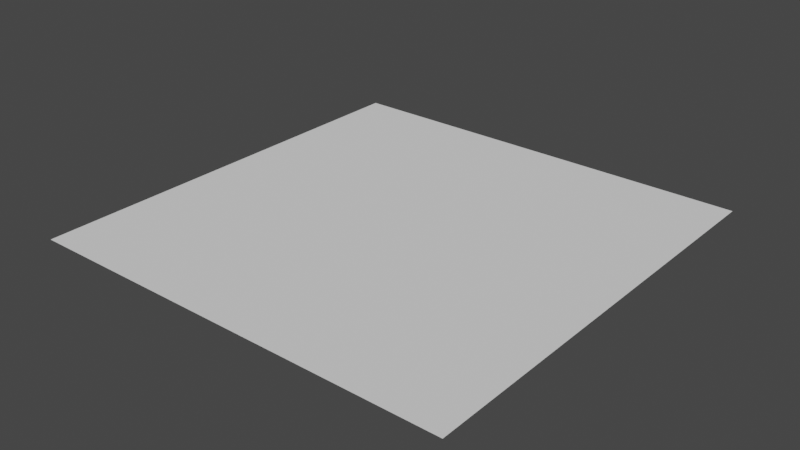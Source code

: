 # Source: SubdivPlane.blend  (saved by Blender 2.81.16; exported with 4.5.12 LTS)
import bpy
from mathutils import Matrix  # noqa: F401  (used for matrix-valued properties, if any)

bpy.ops.wm.read_factory_settings(use_empty=True)
scene = bpy.context.scene
scene.name = 'Scene'

# ---- world
world_world = bpy.data.worlds.new('World'); scene.world = world_world
world_world.use_nodes = True; world_world.node_tree.nodes.clear()
_N = world_world.node_tree.nodes; _L = world_world.node_tree.links
n0 = _N.new('ShaderNodeOutputWorld'); n0.name = 'World Output'; n0.location = (300, 300)
n1 = _N.new('ShaderNodeBackground'); n1.name = 'Background'; n1.location = (10, 300)
n1.inputs[0].default_value = (0.05088, 0.05088, 0.05088, 1.0)
_L.new(n1.outputs[0], n0.inputs[0])
n0.is_active_output = True
world_world.color = (0.05088, 0.05088, 0.05088)
world_world.use_sun_shadow = False
world_world.sun_shadow_jitter_overblur = 0.0

# ---- meshes
me_cube_001 = bpy.data.meshes.new('Cube.001')
me_cube_001.from_pydata([(-1.0, 1.0, -1.0), (-1.0, 1.0, 1.0), (1.0, 1.0, -1.0), (1.0, 1.0, 1.0), (-1.0, 1.0, 0.0), (0.0, 1.0, -1.0), (0.0, 1.0, 1.0), (1.0, 1.0, 0.0), (0.0, 1.0, 0.0), (-1.0, 1.0, -0.5), (-0.5, 1.0, -1.0), (0.5, 1.0, 1.0), (1.0, 1.0, -0.5), (-1.0, 1.0, 0.5), (0.5, 1.0, -1.0), (-0.5, 1.0, 1.0), (1.0, 1.0, 0.5), (0.5, 1.0, 0.0), (-0.5, 1.0, 0.0), (0.0, 1.0, -0.5), (0.0, 1.0, 0.5), (-0.5, 1.0, 0.5), (-0.5, 1.0, -0.5), (0.5, 1.0, -0.5), (0.5, 1.0, 0.5), (-1.0, 1.0, -0.75), (-0.75, 1.0, -1.0), (0.75, 1.0, 1.0), (1.0, 1.0, -0.75), (-1.0, 1.0, 0.25), (0.25, 1.0, -1.0), (-0.25, 1.0, 1.0), (1.0, 1.0, 0.25), (0.75, 1.0, 0.0), (-0.25, 1.0, 0.0), (0.0, 1.0, -0.75), (0.0, 1.0, 0.25), (-1.0, 1.0, -0.25), (-0.25, 1.0, -1.0), (0.25, 1.0, 1.0), (1.0, 1.0, -0.25), (-1.0, 1.0, 0.75), (0.75, 1.0, -1.0), (-0.75, 1.0, 1.0), (1.0, 1.0, 0.75), (0.25, 1.0, 0.0), (-0.75, 1.0, 0.0), (0.0, 1.0, -0.25), (0.0, 1.0, 0.75), (-0.25, 1.0, 0.5), (-0.75, 1.0, 0.5), (-0.5, 1.0, 0.25), (-0.5, 1.0, 0.75), (-0.25, 1.0, -0.5), (-0.75, 1.0, -0.5), (-0.5, 1.0, -0.75), (-0.5, 1.0, -0.25), (0.75, 1.0, -0.5), (0.25, 1.0, -0.5), (0.5, 1.0, -0.75), (0.5, 1.0, -0.25), (0.75, 1.0, 0.5), (0.25, 1.0, 0.5), (0.5, 1.0, 0.25), (0.5, 1.0, 0.75), (0.25, 1.0, 0.75), (0.25, 1.0, 0.25), (0.75, 1.0, 0.25), (0.25, 1.0, -0.25), (0.25, 1.0, -0.75), (0.75, 1.0, -0.75), (-0.75, 1.0, -0.25), (-0.75, 1.0, -0.75), (-0.25, 1.0, -0.75), (-0.75, 1.0, 0.75), (-0.75, 1.0, 0.25), (-0.25, 1.0, 0.25), (-0.25, 1.0, 0.75), (-0.25, 1.0, -0.25), (0.75, 1.0, -0.25), (0.75, 1.0, 0.75), (-1.0, 1.0, -0.875), (-0.875, 1.0, -1.0), (0.875, 1.0, 1.0), (1.0, 1.0, -0.875), (-1.0, 1.0, 0.125), (0.125, 1.0, -1.0), (-0.125, 1.0, 1.0), (1.0, 1.0, 0.125), (0.875, 1.0, 0.0), (-0.125, 1.0, 0.0), (0.0, 1.0, -0.875), (0.0, 1.0, 0.125), (-1.0, 1.0, -0.375), (-0.375, 1.0, -1.0), (0.375, 1.0, 1.0), (1.0, 1.0, -0.375), (-1.0, 1.0, 0.625), (0.625, 1.0, -1.0), (-0.625, 1.0, 1.0), (1.0, 1.0, 0.625), (0.375, 1.0, 0.0), (-0.625, 1.0, 0.0), (0.0, 1.0, -0.375), (0.0, 1.0, 0.625), (-0.125, 1.0, 0.5), (-0.625, 1.0, 0.5), (-0.5, 1.0, 0.125), (-0.5, 1.0, 0.625), (-0.125, 1.0, -0.5), (-0.625, 1.0, -0.5), (-0.5, 1.0, -0.875), (-0.5, 1.0, -0.375), (0.875, 1.0, -0.5), (0.375, 1.0, -0.5), (0.5, 1.0, -0.875), (0.5, 1.0, -0.375), (0.875, 1.0, 0.5), (0.375, 1.0, 0.5), (0.5, 1.0, 0.125), (0.5, 1.0, 0.625), (-1.0, 1.0, -0.625), (-0.625, 1.0, -1.0), (0.625, 1.0, 1.0), (1.0, 1.0, -0.625), (-1.0, 1.0, 0.375), (0.375, 1.0, -1.0), (-0.375, 1.0, 1.0), (1.0, 1.0, 0.375), (0.625, 1.0, 0.0), (-0.375, 1.0, 0.0), (0.0, 1.0, -0.625), (0.0, 1.0, 0.375), (-1.0, 1.0, -0.125), (-0.125, 1.0, -1.0), (0.125, 1.0, 1.0), (1.0, 1.0, -0.125), (-1.0, 1.0, 0.875), (0.875, 1.0, -1.0), (-0.875, 1.0, 1.0), (1.0, 1.0, 0.875), (0.125, 1.0, 0.0), (-0.875, 1.0, 0.0), (0.0, 1.0, -0.125), (0.0, 1.0, 0.875), (-0.375, 1.0, 0.5), (-0.875, 1.0, 0.5), (-0.5, 1.0, 0.375), (-0.5, 1.0, 0.875), (-0.375, 1.0, -0.5), (-0.875, 1.0, -0.5), (-0.5, 1.0, -0.625), (-0.5, 1.0, -0.125), (0.625, 1.0, -0.5), (0.125, 1.0, -0.5), (0.5, 1.0, -0.625), (0.5, 1.0, -0.125), (0.625, 1.0, 0.5), (0.125, 1.0, 0.5), (0.5, 1.0, 0.375), (0.5, 1.0, 0.875), (0.375, 1.0, 0.75), (0.125, 1.0, 0.75), (0.25, 1.0, 0.625), (0.25, 1.0, 0.875), (0.375, 1.0, 0.25), (0.125, 1.0, 0.25), (0.25, 1.0, 0.125), (0.25, 1.0, 0.375), (0.875, 1.0, 0.25), (0.625, 1.0, 0.25), (0.75, 1.0, 0.125), (0.75, 1.0, 0.375), (0.375, 1.0, -0.25), (0.125, 1.0, -0.25), (0.25, 1.0, -0.375), (0.25, 1.0, -0.125), (0.375, 1.0, -0.75), (0.125, 1.0, -0.75), (0.25, 1.0, -0.875), (0.25, 1.0, -0.625), (0.875, 1.0, -0.75), (0.625, 1.0, -0.75), (0.75, 1.0, -0.875), (0.75, 1.0, -0.625), (-0.625, 1.0, -0.25), (-0.875, 1.0, -0.25), (-0.75, 1.0, -0.375), (-0.75, 1.0, -0.125), (-0.625, 1.0, -0.75), (-0.875, 1.0, -0.75), (-0.75, 1.0, -0.875), (-0.75, 1.0, -0.625), (-0.125, 1.0, -0.75), (-0.375, 1.0, -0.75), (-0.25, 1.0, -0.875), (-0.25, 1.0, -0.625), (-0.625, 1.0, 0.75), (-0.875, 1.0, 0.75), (-0.75, 1.0, 0.625), (-0.75, 1.0, 0.875), (-0.625, 1.0, 0.25), (-0.875, 1.0, 0.25), (-0.75, 1.0, 0.125), (-0.75, 1.0, 0.375), (-0.125, 1.0, 0.25), (-0.375, 1.0, 0.25), (-0.25, 1.0, 0.125), (-0.25, 1.0, 0.375), (-0.125, 1.0, 0.75), (-0.375, 1.0, 0.75), (-0.25, 1.0, 0.625), (-0.25, 1.0, 0.875), (-0.125, 1.0, -0.25), (-0.375, 1.0, -0.25), (-0.25, 1.0, -0.375), (-0.25, 1.0, -0.125), (0.875, 1.0, -0.25), (0.625, 1.0, -0.25), (0.75, 1.0, -0.375), (0.75, 1.0, -0.125), (0.875, 1.0, 0.75), (0.625, 1.0, 0.75), (0.75, 1.0, 0.625), (0.75, 1.0, 0.875), (0.625, 1.0, 0.875), (0.625, 1.0, 0.625), (0.875, 1.0, 0.625), (0.625, 1.0, -0.125), (0.625, 1.0, -0.375), (0.875, 1.0, -0.375), (-0.375, 1.0, -0.125), (-0.375, 1.0, -0.375), (-0.125, 1.0, -0.375), (-0.375, 1.0, 0.875), (-0.375, 1.0, 0.625), (-0.125, 1.0, 0.625), (-0.375, 1.0, 0.375), (-0.375, 1.0, 0.125), (-0.125, 1.0, 0.125), (-0.875, 1.0, 0.375), (-0.875, 1.0, 0.125), (-0.625, 1.0, 0.125), (-0.875, 1.0, 0.875), (-0.875, 1.0, 0.625), (-0.625, 1.0, 0.625), (-0.375, 1.0, -0.625), (-0.375, 1.0, -0.875), (-0.125, 1.0, -0.875), (-0.875, 1.0, -0.625), (-0.875, 1.0, -0.875), (-0.625, 1.0, -0.875), (-0.875, 1.0, -0.125), (-0.875, 1.0, -0.375), (-0.625, 1.0, -0.375), (0.625, 1.0, -0.625), (0.625, 1.0, -0.875), (0.875, 1.0, -0.875), (0.125, 1.0, -0.625), (0.125, 1.0, -0.875), (0.375, 1.0, -0.875), (0.125, 1.0, -0.125), (0.125, 1.0, -0.375), (0.375, 1.0, -0.375), (0.625, 1.0, 0.375), (0.625, 1.0, 0.125), (0.875, 1.0, 0.125), (0.125, 1.0, 0.375), (0.125, 1.0, 0.125), (0.375, 1.0, 0.125), (0.125, 1.0, 0.875), (0.125, 1.0, 0.625), (0.375, 1.0, 0.625), (0.375, 1.0, 0.875), (0.375, 1.0, 0.375), (0.875, 1.0, 0.375), (0.375, 1.0, -0.125), (0.375, 1.0, -0.625), (0.875, 1.0, -0.625), (-0.625, 1.0, -0.125), (-0.625, 1.0, -0.625), (-0.125, 1.0, -0.625), (-0.625, 1.0, 0.875), (-0.625, 1.0, 0.375), (-0.125, 1.0, 0.375), (-0.125, 1.0, 0.875), (-0.125, 1.0, -0.125), (0.875, 1.0, -0.125), (0.875, 1.0, 0.875)], [], [(288, 83, 3, 140), (287, 89, 7, 136), (286, 90, 8, 143), (285, 87, 6, 144), (284, 105, 20, 132), (283, 106, 21, 147), (282, 99, 15, 148), (281, 109, 19, 131), (280, 110, 22, 151), (279, 102, 18, 152), (278, 113, 12, 124), (277, 114, 23, 155), (276, 101, 17, 156), (275, 117, 16, 128), (274, 118, 24, 159), (273, 95, 11, 160), (272, 161, 64, 120), (271, 162, 65, 163), (270, 135, 39, 164), (269, 165, 63, 119), (268, 166, 66, 167), (267, 158, 62, 168), (266, 169, 32, 88), (265, 170, 67, 171), (264, 157, 61, 172), (263, 173, 60, 116), (262, 174, 68, 175), (261, 141, 45, 176), (260, 177, 59, 115), (259, 178, 69, 179), (258, 154, 58, 180), (257, 181, 28, 84), (256, 182, 70, 183), (255, 153, 57, 184), (254, 185, 56, 112), (253, 186, 71, 187), (252, 142, 46, 188), (251, 189, 55, 111), (250, 190, 72, 191), (249, 150, 54, 192), (248, 193, 35, 91), (247, 194, 73, 195), (246, 149, 53, 196), (245, 197, 52, 108), (244, 198, 74, 199), (243, 139, 43, 200), (242, 201, 51, 107), (241, 202, 75, 203), (240, 146, 50, 204), (239, 205, 36, 92), (238, 206, 76, 207), (237, 145, 49, 208), (236, 209, 48, 104), (235, 210, 77, 211), (234, 127, 31, 212), (233, 213, 47, 103), (232, 214, 78, 215), (231, 130, 34, 216), (230, 217, 40, 96), (229, 218, 79, 219), (228, 129, 33, 220), (227, 221, 44, 100), (226, 222, 80, 223), (225, 123, 27, 224), (222, 225, 224, 80), (64, 160, 225, 222), (160, 11, 123, 225), (157, 226, 223, 61), (24, 120, 226, 157), (120, 64, 222, 226), (117, 227, 100, 16), (61, 223, 227, 117), (223, 80, 221, 227), (218, 228, 220, 79), (60, 156, 228, 218), (156, 17, 129, 228), (153, 229, 219, 57), (23, 116, 229, 153), (116, 60, 218, 229), (113, 230, 96, 12), (57, 219, 230, 113), (219, 79, 217, 230), (214, 231, 216, 78), (56, 152, 231, 214), (152, 18, 130, 231), (149, 232, 215, 53), (22, 112, 232, 149), (112, 56, 214, 232), (109, 233, 103, 19), (53, 215, 233, 109), (215, 78, 213, 233), (210, 234, 212, 77), (52, 148, 234, 210), (148, 15, 127, 234), (145, 235, 211, 49), (21, 108, 235, 145), (108, 52, 210, 235), (105, 236, 104, 20), (49, 211, 236, 105), (211, 77, 209, 236), (206, 237, 208, 76), (51, 147, 237, 206), (147, 21, 145, 237), (130, 238, 207, 34), (18, 107, 238, 130), (107, 51, 206, 238), (90, 239, 92, 8), (34, 207, 239, 90), (207, 76, 205, 239), (202, 240, 204, 75), (29, 125, 240, 202), (125, 13, 146, 240), (142, 241, 203, 46), (4, 85, 241, 142), (85, 29, 202, 241), (102, 242, 107, 18), (46, 203, 242, 102), (203, 75, 201, 242), (198, 243, 200, 74), (41, 137, 243, 198), (137, 1, 139, 243), (146, 244, 199, 50), (13, 97, 244, 146), (97, 41, 198, 244), (106, 245, 108, 21), (50, 199, 245, 106), (199, 74, 197, 245), (194, 246, 196, 73), (55, 151, 246, 194), (151, 22, 149, 246), (94, 247, 195, 38), (10, 111, 247, 94), (111, 55, 194, 247), (134, 248, 91, 5), (38, 195, 248, 134), (195, 73, 193, 248), (190, 249, 192, 72), (25, 121, 249, 190), (121, 9, 150, 249), (82, 250, 191, 26), (0, 81, 250, 82), (81, 25, 190, 250), (122, 251, 111, 10), (26, 191, 251, 122), (191, 72, 189, 251), (186, 252, 188, 71), (37, 133, 252, 186), (133, 4, 142, 252), (150, 253, 187, 54), (9, 93, 253, 150), (93, 37, 186, 253), (110, 254, 112, 22), (54, 187, 254, 110), (187, 71, 185, 254), (182, 255, 184, 70), (59, 155, 255, 182), (155, 23, 153, 255), (98, 256, 183, 42), (14, 115, 256, 98), (115, 59, 182, 256), (138, 257, 84, 2), (42, 183, 257, 138), (183, 70, 181, 257), (178, 258, 180, 69), (35, 131, 258, 178), (131, 19, 154, 258), (86, 259, 179, 30), (5, 91, 259, 86), (91, 35, 178, 259), (126, 260, 115, 14), (30, 179, 260, 126), (179, 69, 177, 260), (174, 261, 176, 68), (47, 143, 261, 174), (143, 8, 141, 261), (154, 262, 175, 58), (19, 103, 262, 154), (103, 47, 174, 262), (114, 263, 116, 23), (58, 175, 263, 114), (175, 68, 173, 263), (170, 264, 172, 67), (63, 159, 264, 170), (159, 24, 157, 264), (129, 265, 171, 33), (17, 119, 265, 129), (119, 63, 170, 265), (89, 266, 88, 7), (33, 171, 266, 89), (171, 67, 169, 266), (166, 267, 168, 66), (36, 132, 267, 166), (132, 20, 158, 267), (141, 268, 167, 45), (8, 92, 268, 141), (92, 36, 166, 268), (101, 269, 119, 17), (45, 167, 269, 101), (167, 66, 165, 269), (162, 270, 164, 65), (48, 144, 270, 162), (144, 6, 135, 270), (158, 271, 163, 62), (20, 104, 271, 158), (104, 48, 162, 271), (118, 272, 120, 24), (62, 163, 272, 118), (163, 65, 161, 272), (161, 273, 160, 64), (65, 164, 273, 161), (164, 39, 95, 273), (165, 274, 159, 63), (66, 168, 274, 165), (168, 62, 118, 274), (169, 275, 128, 32), (67, 172, 275, 169), (172, 61, 117, 275), (173, 276, 156, 60), (68, 176, 276, 173), (176, 45, 101, 276), (177, 277, 155, 59), (69, 180, 277, 177), (180, 58, 114, 277), (181, 278, 124, 28), (70, 184, 278, 181), (184, 57, 113, 278), (185, 279, 152, 56), (71, 188, 279, 185), (188, 46, 102, 279), (189, 280, 151, 55), (72, 192, 280, 189), (192, 54, 110, 280), (193, 281, 131, 35), (73, 196, 281, 193), (196, 53, 109, 281), (197, 282, 148, 52), (74, 200, 282, 197), (200, 43, 99, 282), (201, 283, 147, 51), (75, 204, 283, 201), (204, 50, 106, 283), (205, 284, 132, 36), (76, 208, 284, 205), (208, 49, 105, 284), (209, 285, 144, 48), (77, 212, 285, 209), (212, 31, 87, 285), (213, 286, 143, 47), (78, 216, 286, 213), (216, 34, 90, 286), (217, 287, 136, 40), (79, 220, 287, 217), (220, 33, 89, 287), (221, 288, 140, 44), (80, 224, 288, 221), (224, 27, 83, 288)])
_uv = me_cube_001.uv_layers.new(name='UVMap')
_uv.uv.foreach_set('vector', [0.6094, 0.4844, 0.625, 0.4844, 0.625, 0.5, 0.6094, 0.5, 0.4844, 0.4844, 0.5, 0.4844, 0.5, 0.5, 0.4844, 0.5, 0.4844, 0.3594, 0.5, 0.3594, 0.5, 0.375, 0.4844, 0.375, 0.6094, 0.3594, 0.625, 0.3594, 0.625, 0.375, 0.6094, 0.375, 0.5469, 0.3594, 0.5625, 0.3594, 0.5625, 0.375, 0.5469, 0.375, 0.5469, 0.2969, 0.5625, 0.2969, 0.5625, 0.3125, 0.5469, 0.3125, 0.6094, 0.2969, 0.625, 0.2969, 0.625, 0.3125, 0.6094, 0.3125, 0.4219, 0.3594, 0.4375, 0.3594, 0.4375, 0.375, 0.4219, 0.375, 0.4219, 0.2969, 0.4375, 0.2969, 0.4375, 0.3125, 0.4219, 0.3125, 0.4844, 0.2969, 0.5, 0.2969, 0.5, 0.3125, 0.4844, 0.3125, 0.4219, 0.4844, 0.4375, 0.4844, 0.4375, 0.5, 0.4219, 0.5, 0.4219, 0.4219, 0.4375, 0.4219, 0.4375, 0.4375, 0.4219, 0.4375, 0.4844, 0.4219, 0.5, 0.4219, 0.5, 0.4375, 0.4844, 0.4375, 0.5469, 0.4844, 0.5625, 0.4844, 0.5625, 0.5, 0.5469, 0.5, 0.5469, 0.4219, 0.5625, 0.4219, 0.5625, 0.4375, 0.5469, 0.4375, 0.6094, 0.4219, 0.625, 0.4219, 0.625, 0.4375, 0.6094, 0.4375, 0.5781, 0.4219, 0.5938, 0.4219, 0.5938, 0.4375, 0.5781, 0.4375, 0.5781, 0.3906, 0.5938, 0.3906, 0.5938, 0.4062, 0.5781, 0.4062, 0.6094, 0.3906, 0.625, 0.3906, 0.625, 0.4062, 0.6094, 0.4062, 0.5156, 0.4219, 0.5312, 0.4219, 0.5312, 0.4375, 0.5156, 0.4375, 0.5156, 0.3906, 0.5312, 0.3906, 0.5312, 0.4062, 0.5156, 0.4062, 0.5469, 0.3906, 0.5625, 0.3906, 0.5625, 0.4062, 0.5469, 0.4062, 0.5156, 0.4844, 0.5312, 0.4844, 0.5312, 0.5, 0.5156, 0.5, 0.5156, 0.4531, 0.5312, 0.4531, 0.5312, 0.4688, 0.5156, 0.4688, 0.5469, 0.4531, 0.5625, 0.4531, 0.5625, 0.4688, 0.5469, 0.4688, 0.4531, 0.4219, 0.4688, 0.4219, 0.4688, 0.4375, 0.4531, 0.4375, 0.4531, 0.3906, 0.4688, 0.3906, 0.4688, 0.4062, 0.4531, 0.4062, 0.4844, 0.3906, 0.5, 0.3906, 0.5, 0.4062, 0.4844, 0.4062, 0.3906, 0.4219, 0.4062, 0.4219, 0.4062, 0.4375, 0.3906, 0.4375, 0.3906, 0.3906, 0.4062, 0.3906, 0.4062, 0.4062, 0.3906, 0.4062, 0.4219, 0.3906, 0.4375, 0.3906, 0.4375, 0.4062, 0.4219, 0.4062, 0.3906, 0.4844, 0.4062, 0.4844, 0.4062, 0.5, 0.3906, 0.5, 0.3906, 0.4531, 0.4062, 0.4531, 0.4062, 0.4688, 0.3906, 0.4688, 0.4219, 0.4531, 0.4375, 0.4531, 0.4375, 0.4688, 0.4219, 0.4688, 0.4531, 0.2969, 0.4688, 0.2969, 0.4688, 0.3125, 0.4531, 0.3125, 0.4531, 0.2656, 0.4688, 0.2656, 0.4688, 0.2812, 0.4531, 0.2812, 0.4844, 0.2656, 0.5, 0.2656, 0.5, 0.2812, 0.4844, 0.2812, 0.3906, 0.2969, 0.4062, 0.2969, 0.4062, 0.3125, 0.3906, 0.3125, 0.3906, 0.2656, 0.4062, 0.2656, 0.4062, 0.2812, 0.3906, 0.2812, 0.4219, 0.2656, 0.4375, 0.2656, 0.4375, 0.2812, 0.4219, 0.2812, 0.3906, 0.3594, 0.4062, 0.3594, 0.4062, 0.375, 0.3906, 0.375, 0.3906, 0.3281, 0.4062, 0.3281, 0.4062, 0.3438, 0.3906, 0.3438, 0.4219, 0.3281, 0.4375, 0.3281, 0.4375, 0.3438, 0.4219, 0.3438, 0.5781, 0.2969, 0.5938, 0.2969, 0.5938, 0.3125, 0.5781, 0.3125, 0.5781, 0.2656, 0.5938, 0.2656, 0.5938, 0.2812, 0.5781, 0.2812, 0.6094, 0.2656, 0.625, 0.2656, 0.625, 0.2812, 0.6094, 0.2812, 0.5156, 0.2969, 0.5312, 0.2969, 0.5312, 0.3125, 0.5156, 0.3125, 0.5156, 0.2656, 0.5312, 0.2656, 0.5312, 0.2812, 0.5156, 0.2812, 0.5469, 0.2656, 0.5625, 0.2656, 0.5625, 0.2812, 0.5469, 0.2812, 0.5156, 0.3594, 0.5312, 0.3594, 0.5312, 0.375, 0.5156, 0.375, 0.5156, 0.3281, 0.5312, 0.3281, 0.5312, 0.3438, 0.5156, 0.3438, 0.5469, 0.3281, 0.5625, 0.3281, 0.5625, 0.3438, 0.5469, 0.3438, 0.5781, 0.3594, 0.5938, 0.3594, 0.5938, 0.375, 0.5781, 0.375, 0.5781, 0.3281, 0.5938, 0.3281, 0.5938, 0.3438, 0.5781, 0.3438, 0.6094, 0.3281, 0.625, 0.3281, 0.625, 0.3438, 0.6094, 0.3438, 0.4531, 0.3594, 0.4688, 0.3594, 0.4688, 0.375, 0.4531, 0.375, 0.4531, 0.3281, 0.4688, 0.3281, 0.4688, 0.3438, 0.4531, 0.3438, 0.4844, 0.3281, 0.5, 0.3281, 0.5, 0.3438, 0.4844, 0.3438, 0.4531, 0.4844, 0.4688, 0.4844, 0.4688, 0.5, 0.4531, 0.5, 0.4531, 0.4531, 0.4688, 0.4531, 0.4688, 0.4688, 0.4531, 0.4688, 0.4844, 0.4531, 0.5, 0.4531, 0.5, 0.4688, 0.4844, 0.4688, 0.5781, 0.4844, 0.5938, 0.4844, 0.5938, 0.5, 0.5781, 0.5, 0.5781, 0.4531, 0.5938, 0.4531, 0.5938, 0.4688, 0.5781, 0.4688, 0.6094, 0.4531, 0.625, 0.4531, 0.625, 0.4688, 0.6094, 0.4688, 0.5938, 0.4531, 0.6094, 0.4531, 0.6094, 0.4688, 0.5938, 0.4688, 0.5938, 0.4375, 0.6094, 0.4375, 0.6094, 0.4531, 0.5938, 0.4531, 0.6094, 0.4375, 0.625, 0.4375, 0.625, 0.4531, 0.6094, 0.4531, 0.5625, 0.4531, 0.5781, 0.4531, 0.5781, 0.4688, 0.5625, 0.4688, 0.5625, 0.4375, 0.5781, 0.4375, 0.5781, 0.4531, 0.5625, 0.4531, 0.5781, 0.4375, 0.5938, 0.4375, 0.5938, 0.4531, 0.5781, 0.4531, 0.5625, 0.4844, 0.5781, 0.4844, 0.5781, 0.5, 0.5625, 0.5, 0.5625, 0.4688, 0.5781, 0.4688, 0.5781, 0.4844, 0.5625, 0.4844, 0.5781, 0.4688, 0.5938, 0.4688, 0.5938, 0.4844, 0.5781, 0.4844, 0.4688, 0.4531, 0.4844, 0.4531, 0.4844, 0.4688, 0.4688, 0.4688, 0.4688, 0.4375, 0.4844, 0.4375, 0.4844, 0.4531, 0.4688, 0.4531, 0.4844, 0.4375, 0.5, 0.4375, 0.5, 0.4531, 0.4844, 0.4531, 0.4375, 0.4531, 0.4531, 0.4531, 0.4531, 0.4688, 0.4375, 0.4688, 0.4375, 0.4375, 0.4531, 0.4375, 0.4531, 0.4531, 0.4375, 0.4531, 0.4531, 0.4375, 0.4688, 0.4375, 0.4688, 0.4531, 0.4531, 0.4531, 0.4375, 0.4844, 0.4531, 0.4844, 0.4531, 0.5, 0.4375, 0.5, 0.4375, 0.4688, 0.4531, 0.4688, 0.4531, 0.4844, 0.4375, 0.4844, 0.4531, 0.4688, 0.4688, 0.4688, 0.4688, 0.4844, 0.4531, 0.4844, 0.4688, 0.3281, 0.4844, 0.3281, 0.4844, 0.3438, 0.4688, 0.3438, 0.4688, 0.3125, 0.4844, 0.3125, 0.4844, 0.3281, 0.4688, 0.3281, 0.4844, 0.3125, 0.5, 0.3125, 0.5, 0.3281, 0.4844, 0.3281, 0.4375, 0.3281, 0.4531, 0.3281, 0.4531, 0.3438, 0.4375, 0.3438, 0.4375, 0.3125, 0.4531, 0.3125, 0.4531, 0.3281, 0.4375, 0.3281, 0.4531, 0.3125, 0.4688, 0.3125, 0.4688, 0.3281, 0.4531, 0.3281, 0.4375, 0.3594, 0.4531, 0.3594, 0.4531, 0.375, 0.4375, 0.375, 0.4375, 0.3438, 0.4531, 0.3438, 0.4531, 0.3594, 0.4375, 0.3594, 0.4531, 0.3438, 0.4688, 0.3438, 0.4688, 0.3594, 0.4531, 0.3594, 0.5938, 0.3281, 0.6094, 0.3281, 0.6094, 0.3438, 0.5938, 0.3438, 0.5938, 0.3125, 0.6094, 0.3125, 0.6094, 0.3281, 0.5938, 0.3281, 0.6094, 0.3125, 0.625, 0.3125, 0.625, 0.3281, 0.6094, 0.3281, 0.5625, 0.3281, 0.5781, 0.3281, 0.5781, 0.3438, 0.5625, 0.3438, 0.5625, 0.3125, 0.5781, 0.3125, 0.5781, 0.3281, 0.5625, 0.3281, 0.5781, 0.3125, 0.5938, 0.3125, 0.5938, 0.3281, 0.5781, 0.3281, 0.5625, 0.3594, 0.5781, 0.3594, 0.5781, 0.375, 0.5625, 0.375, 0.5625, 0.3438, 0.5781, 0.3438, 0.5781, 0.3594, 0.5625, 0.3594, 0.5781, 0.3438, 0.5938, 0.3438, 0.5938, 0.3594, 0.5781, 0.3594, 0.5312, 0.3281, 0.5469, 0.3281, 0.5469, 0.3438, 0.5312, 0.3438, 0.5312, 0.3125, 0.5469, 0.3125, 0.5469, 0.3281, 0.5312, 0.3281, 0.5469, 0.3125, 0.5625, 0.3125, 0.5625, 0.3281, 0.5469, 0.3281, 0.5, 0.3281, 0.5156, 0.3281, 0.5156, 0.3438, 0.5, 0.3438, 0.5, 0.3125, 0.5156, 0.3125, 0.5156, 0.3281, 0.5, 0.3281, 0.5156, 0.3125, 0.5312, 0.3125, 0.5312, 0.3281, 0.5156, 0.3281, 0.5, 0.3594, 0.5156, 0.3594, 0.5156, 0.375, 0.5, 0.375, 0.5, 0.3438, 0.5156, 0.3438, 0.5156, 0.3594, 0.5, 0.3594, 0.5156, 0.3438, 0.5312, 0.3438, 0.5312, 0.3594, 0.5156, 0.3594, 0.5312, 0.2656, 0.5469, 0.2656, 0.5469, 0.2812, 0.5312, 0.2812, 0.5312, 0.25, 0.5469, 0.25, 0.5469, 0.2656, 0.5312, 0.2656, 0.5469, 0.25, 0.5625, 0.25, 0.5625, 0.2656, 0.5469, 0.2656, 0.5, 0.2656, 0.5156, 0.2656, 0.5156, 0.2812, 0.5, 0.2812, 0.5, 0.25, 0.5156, 0.25, 0.5156, 0.2656, 0.5, 0.2656, 0.5156, 0.25, 0.5312, 0.25, 0.5312, 0.2656, 0.5156, 0.2656, 0.5, 0.2969, 0.5156, 0.2969, 0.5156, 0.3125, 0.5, 0.3125, 0.5, 0.2812, 0.5156, 0.2812, 0.5156, 0.2969, 0.5, 0.2969, 0.5156, 0.2812, 0.5312, 0.2812, 0.5312, 0.2969, 0.5156, 0.2969, 0.5938, 0.2656, 0.6094, 0.2656, 0.6094, 0.2812, 0.5938, 0.2812, 0.5938, 0.25, 0.6094, 0.25, 0.6094, 0.2656, 0.5938, 0.2656, 0.6094, 0.25, 0.625, 0.25, 0.625, 0.2656, 0.6094, 0.2656, 0.5625, 0.2656, 0.5781, 0.2656, 0.5781, 0.2812, 0.5625, 0.2812, 0.5625, 0.25, 0.5781, 0.25, 0.5781, 0.2656, 0.5625, 0.2656, 0.5781, 0.25, 0.5938, 0.25, 0.5938, 0.2656, 0.5781, 0.2656, 0.5625, 0.2969, 0.5781, 0.2969, 0.5781, 0.3125, 0.5625, 0.3125, 0.5625, 0.2812, 0.5781, 0.2812, 0.5781, 0.2969, 0.5625, 0.2969, 0.5781, 0.2812, 0.5938, 0.2812, 0.5938, 0.2969, 0.5781, 0.2969, 0.4062, 0.3281, 0.4219, 0.3281, 0.4219, 0.3438, 0.4062, 0.3438, 0.4062, 0.3125, 0.4219, 0.3125, 0.4219, 0.3281, 0.4062, 0.3281, 0.4219, 0.3125, 0.4375, 0.3125, 0.4375, 0.3281, 0.4219, 0.3281, 0.375, 0.3281, 0.3906, 0.3281, 0.3906, 0.3438, 0.375, 0.3438, 0.375, 0.3125, 0.3906, 0.3125, 0.3906, 0.3281, 0.375, 0.3281, 0.3906, 0.3125, 0.4062, 0.3125, 0.4062, 0.3281, 0.3906, 0.3281, 0.375, 0.3594, 0.3906, 0.3594, 0.3906, 0.375, 0.375, 0.375, 0.375, 0.3438, 0.3906, 0.3438, 0.3906, 0.3594, 0.375, 0.3594, 0.3906, 0.3438, 0.4062, 0.3438, 0.4062, 0.3594, 0.3906, 0.3594, 0.4062, 0.2656, 0.4219, 0.2656, 0.4219, 0.2812, 0.4062, 0.2812, 0.4062, 0.25, 0.4219, 0.25, 0.4219, 0.2656, 0.4062, 0.2656, 0.4219, 0.25, 0.4375, 0.25, 0.4375, 0.2656, 0.4219, 0.2656, 0.375, 0.2656, 0.3906, 0.2656, 0.3906, 0.2812, 0.375, 0.2812, 0.375, 0.25, 0.3906, 0.25, 0.3906, 0.2656, 0.375, 0.2656, 0.3906, 0.25, 0.4062, 0.25, 0.4062, 0.2656, 0.3906, 0.2656, 0.375, 0.2969, 0.3906, 0.2969, 0.3906, 0.3125, 0.375, 0.3125, 0.375, 0.2812, 0.3906, 0.2812, 0.3906, 0.2969, 0.375, 0.2969, 0.3906, 0.2812, 0.4062, 0.2812, 0.4062, 0.2969, 0.3906, 0.2969, 0.4688, 0.2656, 0.4844, 0.2656, 0.4844, 0.2812, 0.4688, 0.2812, 0.4688, 0.25, 0.4844, 0.25, 0.4844, 0.2656, 0.4688, 0.2656, 0.4844, 0.25, 0.5, 0.25, 0.5, 0.2656, 0.4844, 0.2656, 0.4375, 0.2656, 0.4531, 0.2656, 0.4531, 0.2812, 0.4375, 0.2812, 0.4375, 0.25, 0.4531, 0.25, 0.4531, 0.2656, 0.4375, 0.2656, 0.4531, 0.25, 0.4688, 0.25, 0.4688, 0.2656, 0.4531, 0.2656, 0.4375, 0.2969, 0.4531, 0.2969, 0.4531, 0.3125, 0.4375, 0.3125, 0.4375, 0.2812, 0.4531, 0.2812, 0.4531, 0.2969, 0.4375, 0.2969, 0.4531, 0.2812, 0.4688, 0.2812, 0.4688, 0.2969, 0.4531, 0.2969, 0.4062, 0.4531, 0.4219, 0.4531, 0.4219, 0.4688, 0.4062, 0.4688, 0.4062, 0.4375, 0.4219, 0.4375, 0.4219, 0.4531, 0.4062, 0.4531, 0.4219, 0.4375, 0.4375, 0.4375, 0.4375, 0.4531, 0.4219, 0.4531, 0.375, 0.4531, 0.3906, 0.4531, 0.3906, 0.4688, 0.375, 0.4688, 0.375, 0.4375, 0.3906, 0.4375, 0.3906, 0.4531, 0.375, 0.4531, 0.3906, 0.4375, 0.4062, 0.4375, 0.4062, 0.4531, 0.3906, 0.4531, 0.375, 0.4844, 0.3906, 0.4844, 0.3906, 0.5, 0.375, 0.5, 0.375, 0.4688, 0.3906, 0.4688, 0.3906, 0.4844, 0.375, 0.4844, 0.3906, 0.4688, 0.4062, 0.4688, 0.4062, 0.4844, 0.3906, 0.4844, 0.4062, 0.3906, 0.4219, 0.3906, 0.4219, 0.4062, 0.4062, 0.4062, 0.4062, 0.375, 0.4219, 0.375, 0.4219, 0.3906, 0.4062, 0.3906, 0.4219, 0.375, 0.4375, 0.375, 0.4375, 0.3906, 0.4219, 0.3906, 0.375, 0.3906, 0.3906, 0.3906, 0.3906, 0.4062, 0.375, 0.4062, 0.375, 0.375, 0.3906, 0.375, 0.3906, 0.3906, 0.375, 0.3906, 0.3906, 0.375, 0.4062, 0.375, 0.4062, 0.3906, 0.3906, 0.3906, 0.375, 0.4219, 0.3906, 0.4219, 0.3906, 0.4375, 0.375, 0.4375, 0.375, 0.4062, 0.3906, 0.4062, 0.3906, 0.4219, 0.375, 0.4219, 0.3906, 0.4062, 0.4062, 0.4062, 0.4062, 0.4219, 0.3906, 0.4219, 0.4688, 0.3906, 0.4844, 0.3906, 0.4844, 0.4062, 0.4688, 0.4062, 0.4688, 0.375, 0.4844, 0.375, 0.4844, 0.3906, 0.4688, 0.3906, 0.4844, 0.375, 0.5, 0.375, 0.5, 0.3906, 0.4844, 0.3906, 0.4375, 0.3906, 0.4531, 0.3906, 0.4531, 0.4062, 0.4375, 0.4062, 0.4375, 0.375, 0.4531, 0.375, 0.4531, 0.3906, 0.4375, 0.3906, 0.4531, 0.375, 0.4688, 0.375, 0.4688, 0.3906, 0.4531, 0.3906, 0.4375, 0.4219, 0.4531, 0.4219, 0.4531, 0.4375, 0.4375, 0.4375, 0.4375, 0.4062, 0.4531, 0.4062, 0.4531, 0.4219, 0.4375, 0.4219, 0.4531, 0.4062, 0.4688, 0.4062, 0.4688, 0.4219, 0.4531, 0.4219, 0.5312, 0.4531, 0.5469, 0.4531, 0.5469, 0.4688, 0.5312, 0.4688, 0.5312, 0.4375, 0.5469, 0.4375, 0.5469, 0.4531, 0.5312, 0.4531, 0.5469, 0.4375, 0.5625, 0.4375, 0.5625, 0.4531, 0.5469, 0.4531, 0.5, 0.4531, 0.5156, 0.4531, 0.5156, 0.4688, 0.5, 0.4688, 0.5, 0.4375, 0.5156, 0.4375, 0.5156, 0.4531, 0.5, 0.4531, 0.5156, 0.4375, 0.5312, 0.4375, 0.5312, 0.4531, 0.5156, 0.4531, 0.5, 0.4844, 0.5156, 0.4844, 0.5156, 0.5, 0.5, 0.5, 0.5, 0.4688, 0.5156, 0.4688, 0.5156, 0.4844, 0.5, 0.4844, 0.5156, 0.4688, 0.5312, 0.4688, 0.5312, 0.4844, 0.5156, 0.4844, 0.5312, 0.3906, 0.5469, 0.3906, 0.5469, 0.4062, 0.5312, 0.4062, 0.5312, 0.375, 0.5469, 0.375, 0.5469, 0.3906, 0.5312, 0.3906, 0.5469, 0.375, 0.5625, 0.375, 0.5625, 0.3906, 0.5469, 0.3906, 0.5, 0.3906, 0.5156, 0.3906, 0.5156, 0.4062, 0.5, 0.4062, 0.5, 0.375, 0.5156, 0.375, 0.5156, 0.3906, 0.5, 0.3906, 0.5156, 0.375, 0.5312, 0.375, 0.5312, 0.3906, 0.5156, 0.3906, 0.5, 0.4219, 0.5156, 0.4219, 0.5156, 0.4375, 0.5, 0.4375, 0.5, 0.4062, 0.5156, 0.4062, 0.5156, 0.4219, 0.5, 0.4219, 0.5156, 0.4062, 0.5312, 0.4062, 0.5312, 0.4219, 0.5156, 0.4219, 0.5938, 0.3906, 0.6094, 0.3906, 0.6094, 0.4062, 0.5938, 0.4062, 0.5938, 0.375, 0.6094, 0.375, 0.6094, 0.3906, 0.5938, 0.3906, 0.6094, 0.375, 0.625, 0.375, 0.625, 0.3906, 0.6094, 0.3906, 0.5625, 0.3906, 0.5781, 0.3906, 0.5781, 0.4062, 0.5625, 0.4062, 0.5625, 0.375, 0.5781, 0.375, 0.5781, 0.3906, 0.5625, 0.3906, 0.5781, 0.375, 0.5938, 0.375, 0.5938, 0.3906, 0.5781, 0.3906, 0.5625, 0.4219, 0.5781, 0.4219, 0.5781, 0.4375, 0.5625, 0.4375, 0.5625, 0.4062, 0.5781, 0.4062, 0.5781, 0.4219, 0.5625, 0.4219, 0.5781, 0.4062, 0.5938, 0.4062, 0.5938, 0.4219, 0.5781, 0.4219, 0.5938, 0.4219, 0.6094, 0.4219, 0.6094, 0.4375, 0.5938, 0.4375, 0.5938, 0.4062, 0.6094, 0.4062, 0.6094, 0.4219, 0.5938, 0.4219, 0.6094, 0.4062, 0.625, 0.4062, 0.625, 0.4219, 0.6094, 0.4219, 0.5312, 0.4219, 0.5469, 0.4219, 0.5469, 0.4375, 0.5312, 0.4375, 0.5312, 0.4062, 0.5469, 0.4062, 0.5469, 0.4219, 0.5312, 0.4219, 0.5469, 0.4062, 0.5625, 0.4062, 0.5625, 0.4219, 0.5469, 0.4219, 0.5312, 0.4844, 0.5469, 0.4844, 0.5469, 0.5, 0.5312, 0.5, 0.5312, 0.4688, 0.5469, 0.4688, 0.5469, 0.4844, 0.5312, 0.4844, 0.5469, 0.4688, 0.5625, 0.4688, 0.5625, 0.4844, 0.5469, 0.4844, 0.4688, 0.4219, 0.4844, 0.4219, 0.4844, 0.4375, 0.4688, 0.4375, 0.4688, 0.4062, 0.4844, 0.4062, 0.4844, 0.4219, 0.4688, 0.4219, 0.4844, 0.4062, 0.5, 0.4062, 0.5, 0.4219, 0.4844, 0.4219, 0.4062, 0.4219, 0.4219, 0.4219, 0.4219, 0.4375, 0.4062, 0.4375, 0.4062, 0.4062, 0.4219, 0.4062, 0.4219, 0.4219, 0.4062, 0.4219, 0.4219, 0.4062, 0.4375, 0.4062, 0.4375, 0.4219, 0.4219, 0.4219, 0.4062, 0.4844, 0.4219, 0.4844, 0.4219, 0.5, 0.4062, 0.5, 0.4062, 0.4688, 0.4219, 0.4688, 0.4219, 0.4844, 0.4062, 0.4844, 0.4219, 0.4688, 0.4375, 0.4688, 0.4375, 0.4844, 0.4219, 0.4844, 0.4688, 0.2969, 0.4844, 0.2969, 0.4844, 0.3125, 0.4688, 0.3125, 0.4688, 0.2812, 0.4844, 0.2812, 0.4844, 0.2969, 0.4688, 0.2969, 0.4844, 0.2812, 0.5, 0.2812, 0.5, 0.2969, 0.4844, 0.2969, 0.4062, 0.2969, 0.4219, 0.2969, 0.4219, 0.3125, 0.4062, 0.3125, 0.4062, 0.2812, 0.4219, 0.2812, 0.4219, 0.2969, 0.4062, 0.2969, 0.4219, 0.2812, 0.4375, 0.2812, 0.4375, 0.2969, 0.4219, 0.2969, 0.4062, 0.3594, 0.4219, 0.3594, 0.4219, 0.375, 0.4062, 0.375, 0.4062, 0.3438, 0.4219, 0.3438, 0.4219, 0.3594, 0.4062, 0.3594, 0.4219, 0.3438, 0.4375, 0.3438, 0.4375, 0.3594, 0.4219, 0.3594, 0.5938, 0.2969, 0.6094, 0.2969, 0.6094, 0.3125, 0.5938, 0.3125, 0.5938, 0.2812, 0.6094, 0.2812, 0.6094, 0.2969, 0.5938, 0.2969, 0.6094, 0.2812, 0.625, 0.2812, 0.625, 0.2969, 0.6094, 0.2969, 0.5312, 0.2969, 0.5469, 0.2969, 0.5469, 0.3125, 0.5312, 0.3125, 0.5312, 0.2812, 0.5469, 0.2812, 0.5469, 0.2969, 0.5312, 0.2969, 0.5469, 0.2812, 0.5625, 0.2812, 0.5625, 0.2969, 0.5469, 0.2969, 0.5312, 0.3594, 0.5469, 0.3594, 0.5469, 0.375, 0.5312, 0.375, 0.5312, 0.3438, 0.5469, 0.3438, 0.5469, 0.3594, 0.5312, 0.3594, 0.5469, 0.3438, 0.5625, 0.3438, 0.5625, 0.3594, 0.5469, 0.3594, 0.5938, 0.3594, 0.6094, 0.3594, 0.6094, 0.375, 0.5938, 0.375, 0.5938, 0.3438, 0.6094, 0.3438, 0.6094, 0.3594, 0.5938, 0.3594, 0.6094, 0.3438, 0.625, 0.3438, 0.625, 0.3594, 0.6094, 0.3594, 0.4688, 0.3594, 0.4844, 0.3594, 0.4844, 0.375, 0.4688, 0.375, 0.4688, 0.3438, 0.4844, 0.3438, 0.4844, 0.3594, 0.4688, 0.3594, 0.4844, 0.3438, 0.5, 0.3438, 0.5, 0.3594, 0.4844, 0.3594, 0.4688, 0.4844, 0.4844, 0.4844, 0.4844, 0.5, 0.4688, 0.5, 0.4688, 0.4688, 0.4844, 0.4688, 0.4844, 0.4844, 0.4688, 0.4844, 0.4844, 0.4688, 0.5, 0.4688, 0.5, 0.4844, 0.4844, 0.4844, 0.5938, 0.4844, 0.6094, 0.4844, 0.6094, 0.5, 0.5938, 0.5, 0.5938, 0.4688, 0.6094, 0.4688, 0.6094, 0.4844, 0.5938, 0.4844, 0.6094, 0.4688, 0.625, 0.4688, 0.625, 0.4844, 0.6094, 0.4844])
me_cube_001.use_remesh_fix_poles = True
me_cube_001.use_remesh_preserve_attributes = False
me_cube_001.use_mirror_vertex_groups = False
me_cube_001.update()

# ---- objects
ob_plane = bpy.data.objects.new('Plane', me_cube_001)

# ---- transforms, parenting, visibility, modifiers, constraints
ob_plane.location = (0.0, 0.0, 0.0)
ob_plane.delta_location = (0.0, 0.0, -0.1275)
ob_plane.delta_rotation_euler = (1.571, -0.0, 0.0)
ob_plane.delta_scale = (6.442, 0.1529, 6.442)
ob_plane.lineart.crease_threshold = 0.0

# ---- collection membership
scene.collection.objects.link(ob_plane)

# ---- scene / render settings (as saved in the file)
scene.frame_start = 1; scene.frame_end = 250; scene.frame_set(77)
scene.render.engine = 'BLENDER_EEVEE_NEXT'
scene.cycles.use_denoising = False
scene.cycles.samples = 128
scene.cycles.sampling_pattern = 'TABULATED_SOBOL'
scene.cycles.use_adaptive_sampling = False
scene.cycles.use_light_tree = False
scene.view_settings.view_transform = 'Filmic'
bpy.context.view_layer.update()

# ---- added for rendering (the .blend has no active camera and no usable light): camera, sun
cam_auto = bpy.data.cameras.new('AutoCamera')
cam_auto.lens = 50.0
cam_auto.sensor_width = 36.0
cam_auto.clip_end = 1000.0
ob_auto_camera = bpy.data.objects.new('AutoCamera', cam_auto)
scene.collection.objects.link(ob_auto_camera)
ob_auto_camera.location = (16.8585, -20.2302, 13.5122)
ob_auto_camera.rotation_euler = (1.09748, -7.21219e-08, 0.694738)
scene.camera = ob_auto_camera
light_auto_sun = bpy.data.lights.new('AutoSun', 'SUN')
light_auto_sun.energy = 3.0
light_auto_sun.angle = 0.0523599
ob_auto_sun = bpy.data.objects.new('AutoSun', light_auto_sun)
scene.collection.objects.link(ob_auto_sun)
ob_auto_sun.rotation_euler = (0.872665, 0.174533, 0.523599)
bpy.context.view_layer.update()
